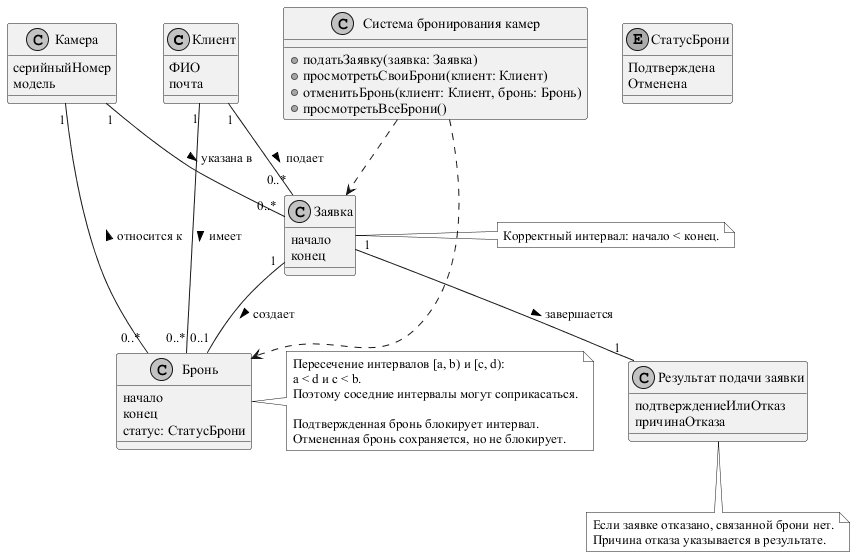

The diagram above was rendered by PlantUML. Its source (embedded in the PNG):
@startuml
skinparamlocked monochrome true
skinparamlocked defaultFontName Times New Roman
class Клиент {
  ФИО
  почта
}

class Камера {
  серийныйНомер
  модель
}

class Заявка {
  начало
  конец
}

class Бронь {
  начало
  конец
  статус: СтатусБрони
}

enum СтатусБрони {
  Подтверждена
  Отменена
}

class "Система бронирования камер" as System {
  +податьЗаявку(заявка: Заявка)
  +просмотретьСвоиБрони(клиент: Клиент)
  +отменитьБронь(клиент: Клиент, бронь: Бронь)
  +просмотретьВсеБрони()
}

class "Результат подачи заявки" as Result {
  подтверждениеИлиОтказ
  причинаОтказа
}

Клиент "1" -- "0..*" Заявка : подает >
Камера "1" -- "0..*" Заявка : указана в >
Клиент "1" -- "0..*" Бронь : имеет >
Камера "1" -- "0..*" Бронь : относится к <
Заявка "1" -- "0..1" Бронь : создает >
Заявка "1" -- "1" Result : завершается >
System ..> Заявка
System ..> Бронь

note right of Заявка
  Корректный интервал: начало < конец.
end note

note right of Бронь
  Пересечение интервалов [a, b) и [c, d):
  a < d и c < b.
  Поэтому соседние интервалы могут соприкасаться.

  Подтвержденная бронь блокирует интервал.
  Отмененная бронь сохраняется, но не блокирует.
end note

note bottom of Result
  Если заявке отказано, связанной брони нет.
  Причина отказа указывается в результате.
end note
@enduml